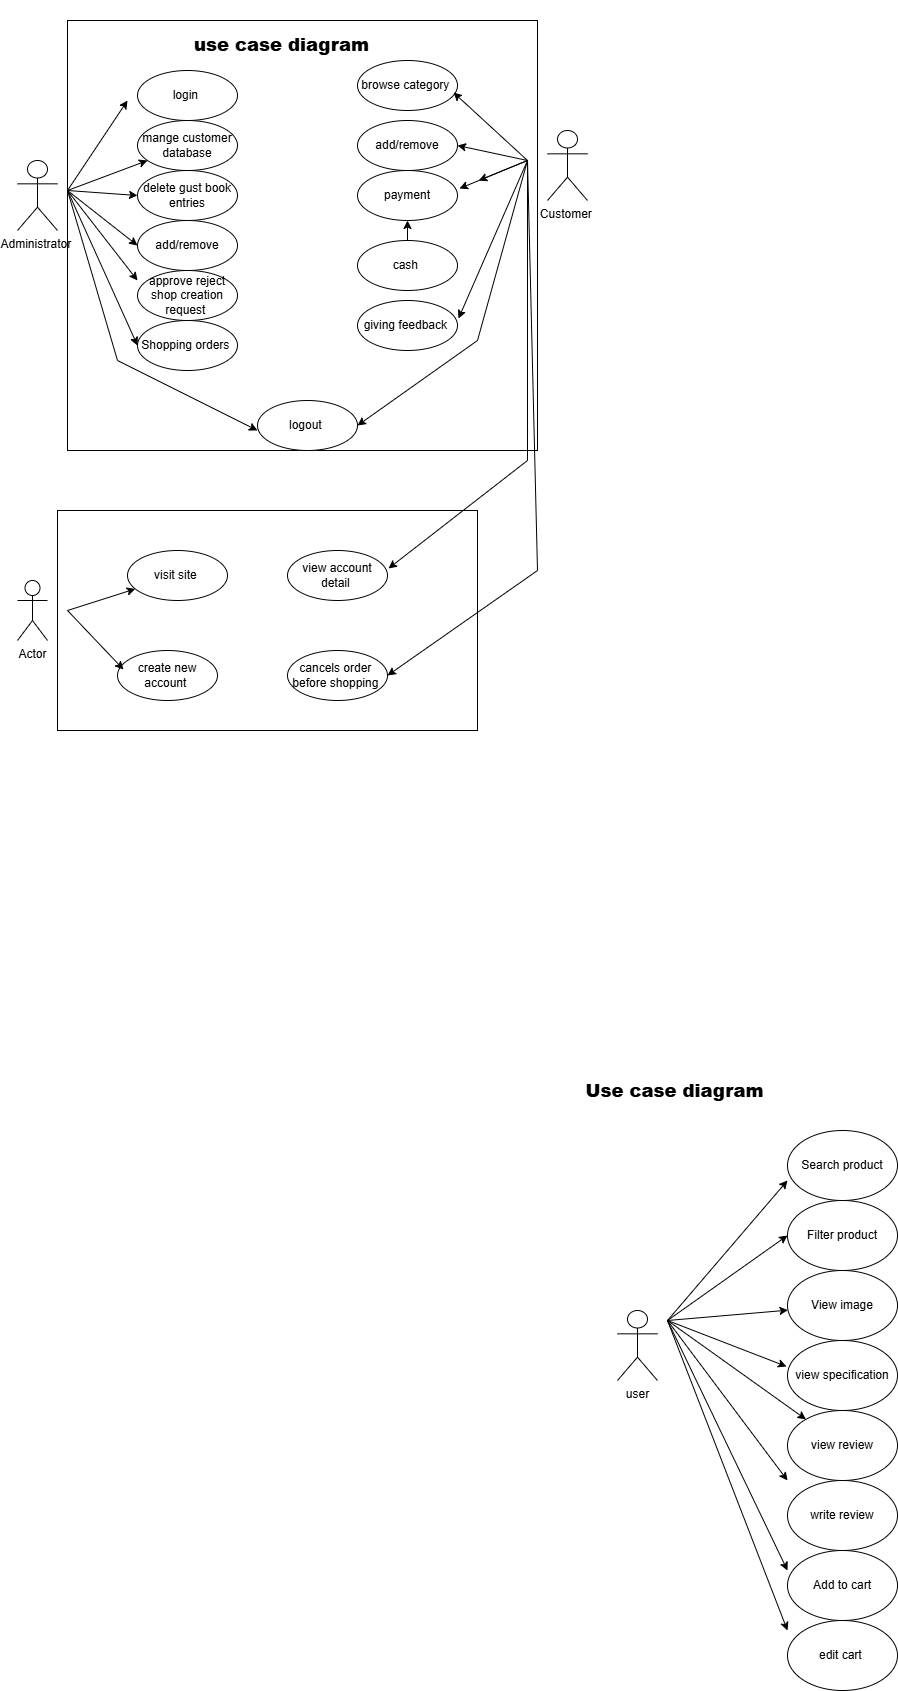

The diagram above was exported from draw.io. Its source (the exported page's mxGraphModel, read from the mxfile embedded in the PNG):
<mxGraphModel dx="1722" dy="2673" grid="1" gridSize="10" guides="1" tooltips="1" connect="1" arrows="1" fold="1" page="1" pageScale="1" pageWidth="850" pageHeight="1100" math="0" shadow="0">
  <root>
    <mxCell id="0" />
    <mxCell id="1" parent="0" />
    <mxCell id="lvsaVDqWpc95ebxOEkrb-55" parent="1" style="rounded=0;whiteSpace=wrap;html=1;" value="" vertex="1">
      <mxGeometry height="220" width="420" x="-510" y="-600" as="geometry" />
    </mxCell>
    <mxCell id="lvsaVDqWpc95ebxOEkrb-53" parent="1" style="rounded=0;whiteSpace=wrap;html=1;shadow=0;" value="" vertex="1">
      <mxGeometry height="430" width="470" x="-500" y="-1090" as="geometry" />
    </mxCell>
    <mxCell id="6A7LHtwwDfZLF68bNLZt-1" parent="1" style="ellipse;whiteSpace=wrap;html=1;" value="Search product" vertex="1">
      <mxGeometry height="70" width="110" x="220" y="20" as="geometry" />
    </mxCell>
    <mxCell id="6A7LHtwwDfZLF68bNLZt-2" parent="1" style="ellipse;whiteSpace=wrap;html=1;" value="Filter product" vertex="1">
      <mxGeometry height="70" width="110" x="220" y="90" as="geometry" />
    </mxCell>
    <mxCell id="6A7LHtwwDfZLF68bNLZt-3" parent="1" style="ellipse;whiteSpace=wrap;html=1;" value="View image" vertex="1">
      <mxGeometry height="70" width="110" x="220" y="160" as="geometry" />
    </mxCell>
    <mxCell id="6A7LHtwwDfZLF68bNLZt-4" parent="1" style="ellipse;whiteSpace=wrap;html=1;" value="view specification" vertex="1">
      <mxGeometry height="70" width="110" x="220" y="230" as="geometry" />
    </mxCell>
    <mxCell id="6A7LHtwwDfZLF68bNLZt-5" parent="1" style="ellipse;whiteSpace=wrap;html=1;" value="view review" vertex="1">
      <mxGeometry height="70" width="110" x="220" y="300" as="geometry" />
    </mxCell>
    <mxCell id="6A7LHtwwDfZLF68bNLZt-6" parent="1" style="ellipse;whiteSpace=wrap;html=1;" value="write review" vertex="1">
      <mxGeometry height="70" width="110" x="220" y="370" as="geometry" />
    </mxCell>
    <mxCell id="6A7LHtwwDfZLF68bNLZt-7" parent="1" style="ellipse;whiteSpace=wrap;html=1;" value="Add to cart" vertex="1">
      <mxGeometry height="70" width="110" x="220" y="440" as="geometry" />
    </mxCell>
    <mxCell id="6A7LHtwwDfZLF68bNLZt-8" parent="1" style="ellipse;whiteSpace=wrap;html=1;" value="edit cart&amp;nbsp;" vertex="1">
      <mxGeometry height="70" width="110" x="220" y="510" as="geometry" />
    </mxCell>
    <mxCell id="6A7LHtwwDfZLF68bNLZt-15" parent="1" style="shape=umlActor;verticalLabelPosition=bottom;verticalAlign=top;html=1;outlineConnect=0;" value="user" vertex="1">
      <mxGeometry height="70" width="40" x="50" y="200" as="geometry" />
    </mxCell>
    <mxCell id="6A7LHtwwDfZLF68bNLZt-16" edge="1" parent="1" style="endArrow=classic;html=1;rounded=0;entryX=0;entryY=0.714;entryDx=0;entryDy=0;entryPerimeter=0;" target="6A7LHtwwDfZLF68bNLZt-1" value="">
      <mxGeometry height="50" relative="1" width="50" as="geometry">
        <mxPoint x="100" y="210" as="sourcePoint" />
        <mxPoint x="160" y="150" as="targetPoint" />
      </mxGeometry>
    </mxCell>
    <mxCell id="6A7LHtwwDfZLF68bNLZt-17" edge="1" parent="1" style="endArrow=classic;html=1;rounded=0;entryX=0;entryY=0.5;entryDx=0;entryDy=0;" target="6A7LHtwwDfZLF68bNLZt-2" value="">
      <mxGeometry height="50" relative="1" width="50" as="geometry">
        <mxPoint x="100" y="210" as="sourcePoint" />
        <mxPoint x="160" y="290" as="targetPoint" />
      </mxGeometry>
    </mxCell>
    <mxCell id="6A7LHtwwDfZLF68bNLZt-18" edge="1" parent="1" style="endArrow=classic;html=1;rounded=0;" target="6A7LHtwwDfZLF68bNLZt-3" value="">
      <mxGeometry height="50" relative="1" width="50" as="geometry">
        <mxPoint x="100" y="210" as="sourcePoint" />
        <mxPoint x="290" y="240" as="targetPoint" />
      </mxGeometry>
    </mxCell>
    <mxCell id="6A7LHtwwDfZLF68bNLZt-19" edge="1" parent="1" style="endArrow=classic;html=1;rounded=0;entryX=-0.009;entryY=0.371;entryDx=0;entryDy=0;entryPerimeter=0;" target="6A7LHtwwDfZLF68bNLZt-4" value="">
      <mxGeometry height="50" relative="1" width="50" as="geometry">
        <mxPoint x="100" y="210" as="sourcePoint" />
        <mxPoint x="210" y="260" as="targetPoint" />
      </mxGeometry>
    </mxCell>
    <mxCell id="6A7LHtwwDfZLF68bNLZt-20" edge="1" parent="1" style="endArrow=classic;html=1;rounded=0;" target="6A7LHtwwDfZLF68bNLZt-5" value="">
      <mxGeometry height="50" relative="1" width="50" as="geometry">
        <mxPoint x="100" y="210" as="sourcePoint" />
        <mxPoint x="210" y="310" as="targetPoint" />
      </mxGeometry>
    </mxCell>
    <mxCell id="6A7LHtwwDfZLF68bNLZt-24" edge="1" parent="1" style="endArrow=classic;html=1;rounded=0;" value="">
      <mxGeometry height="50" relative="1" width="50" as="geometry">
        <mxPoint x="100" y="210" as="sourcePoint" />
        <mxPoint x="220" y="370" as="targetPoint" />
      </mxGeometry>
    </mxCell>
    <mxCell id="6A7LHtwwDfZLF68bNLZt-25" edge="1" parent="1" style="endArrow=classic;html=1;rounded=0;" value="">
      <mxGeometry height="50" relative="1" width="50" as="geometry">
        <mxPoint x="100" y="210" as="sourcePoint" />
        <mxPoint x="220" y="460" as="targetPoint" />
      </mxGeometry>
    </mxCell>
    <mxCell id="6A7LHtwwDfZLF68bNLZt-26" edge="1" parent="1" style="endArrow=classic;html=1;rounded=0;" value="">
      <mxGeometry height="50" relative="1" width="50" as="geometry">
        <mxPoint x="100" y="210" as="sourcePoint" />
        <mxPoint x="220" y="520" as="targetPoint" />
      </mxGeometry>
    </mxCell>
    <mxCell id="6A7LHtwwDfZLF68bNLZt-27" parent="1" style="text;html=1;whiteSpace=wrap;strokeColor=none;fillColor=none;align=center;verticalAlign=middle;rounded=0;" value="&lt;h2&gt;&lt;font style=&quot;font-size: 18px;&quot;&gt;&lt;b&gt;Use case diagram&lt;/b&gt;&lt;/font&gt;&amp;nbsp;&lt;/h2&gt;" vertex="1">
      <mxGeometry width="280" x="-30" y="-20" as="geometry" />
    </mxCell>
    <mxCell id="lvsaVDqWpc95ebxOEkrb-1" parent="1" style="ellipse;whiteSpace=wrap;html=1;" value="login&amp;nbsp;" vertex="1">
      <mxGeometry height="50" width="100" x="-430" y="-1040" as="geometry" />
    </mxCell>
    <mxCell id="lvsaVDqWpc95ebxOEkrb-2" parent="1" style="ellipse;whiteSpace=wrap;html=1;" value="mange customer database" vertex="1">
      <mxGeometry height="50" width="100" x="-430" y="-990" as="geometry" />
    </mxCell>
    <mxCell id="lvsaVDqWpc95ebxOEkrb-3" parent="1" style="ellipse;whiteSpace=wrap;html=1;" value="delete gust book entries" vertex="1">
      <mxGeometry height="50" width="100" x="-430" y="-940" as="geometry" />
    </mxCell>
    <mxCell id="lvsaVDqWpc95ebxOEkrb-4" parent="1" style="ellipse;whiteSpace=wrap;html=1;" value="add/remove" vertex="1">
      <mxGeometry height="50" width="100" x="-430" y="-890" as="geometry" />
    </mxCell>
    <mxCell id="lvsaVDqWpc95ebxOEkrb-5" parent="1" style="ellipse;whiteSpace=wrap;html=1;" value="approve reject shop creation request&amp;nbsp;" vertex="1">
      <mxGeometry height="50" width="100" x="-430" y="-840" as="geometry" />
    </mxCell>
    <mxCell id="lvsaVDqWpc95ebxOEkrb-6" parent="1" style="ellipse;whiteSpace=wrap;html=1;" value="Shopping orders&amp;nbsp;" vertex="1">
      <mxGeometry height="50" width="100" x="-430" y="-790" as="geometry" />
    </mxCell>
    <mxCell id="lvsaVDqWpc95ebxOEkrb-7" parent="1" style="ellipse;whiteSpace=wrap;html=1;" value="logout&amp;nbsp;" vertex="1">
      <mxGeometry height="50" width="100" x="-310" y="-710" as="geometry" />
    </mxCell>
    <mxCell id="lvsaVDqWpc95ebxOEkrb-8" parent="1" style="ellipse;whiteSpace=wrap;html=1;" value="browse category&amp;nbsp;" vertex="1">
      <mxGeometry height="50" width="100" x="-210" y="-1050" as="geometry" />
    </mxCell>
    <mxCell id="lvsaVDqWpc95ebxOEkrb-9" parent="1" style="ellipse;whiteSpace=wrap;html=1;" value="add/remove" vertex="1">
      <mxGeometry height="50" width="100" x="-210" y="-990" as="geometry" />
    </mxCell>
    <mxCell id="lvsaVDqWpc95ebxOEkrb-12" parent="1" style="ellipse;whiteSpace=wrap;html=1;" value="payment" vertex="1">
      <mxGeometry height="50" width="100" x="-210" y="-940" as="geometry" />
    </mxCell>
    <mxCell id="lvsaVDqWpc95ebxOEkrb-13" parent="1" style="ellipse;whiteSpace=wrap;html=1;" value="cash&amp;nbsp;" vertex="1">
      <mxGeometry height="50" width="100" x="-210" y="-870" as="geometry" />
    </mxCell>
    <mxCell id="lvsaVDqWpc95ebxOEkrb-14" parent="1" style="ellipse;whiteSpace=wrap;html=1;" value="giving feedback&amp;nbsp;" vertex="1">
      <mxGeometry height="50" width="100" x="-210" y="-810" as="geometry" />
    </mxCell>
    <mxCell id="lvsaVDqWpc95ebxOEkrb-16" parent="1" style="shape=umlActor;verticalLabelPosition=bottom;verticalAlign=top;html=1;outlineConnect=0;" value="Customer&amp;nbsp;" vertex="1">
      <mxGeometry height="70" width="40" x="-20" y="-980" as="geometry" />
    </mxCell>
    <mxCell id="lvsaVDqWpc95ebxOEkrb-20" parent="1" style="shape=umlActor;verticalLabelPosition=bottom;verticalAlign=top;html=1;outlineConnect=0;" value="Administrator&amp;nbsp;" vertex="1">
      <mxGeometry height="70" width="40" x="-550" y="-950" as="geometry" />
    </mxCell>
    <mxCell id="lvsaVDqWpc95ebxOEkrb-21" edge="1" parent="1" style="endArrow=classic;html=1;rounded=0;entryX=0.96;entryY=0.64;entryDx=0;entryDy=0;entryPerimeter=0;" target="lvsaVDqWpc95ebxOEkrb-8" value="">
      <mxGeometry height="50" relative="1" width="50" as="geometry">
        <mxPoint x="-40" y="-950" as="sourcePoint" />
        <mxPoint x="-100" y="-1000" as="targetPoint" />
      </mxGeometry>
    </mxCell>
    <mxCell id="lvsaVDqWpc95ebxOEkrb-22" edge="1" parent="1" style="endArrow=classic;html=1;rounded=0;entryX=1;entryY=0.5;entryDx=0;entryDy=0;" target="lvsaVDqWpc95ebxOEkrb-9" value="">
      <mxGeometry height="50" relative="1" width="50" as="geometry">
        <mxPoint x="-40" y="-950" as="sourcePoint" />
        <mxPoint x="-100" y="-960" as="targetPoint" />
      </mxGeometry>
    </mxCell>
    <mxCell id="lvsaVDqWpc95ebxOEkrb-23" edge="1" parent="1" style="endArrow=classic;html=1;rounded=0;entryX=1.02;entryY=0.36;entryDx=0;entryDy=0;entryPerimeter=0;" target="lvsaVDqWpc95ebxOEkrb-12" value="">
      <mxGeometry height="50" relative="1" width="50" as="geometry">
        <mxPoint x="-40" y="-950" as="sourcePoint" />
        <mxPoint x="-100" y="-920" as="targetPoint" />
      </mxGeometry>
    </mxCell>
    <mxCell id="lvsaVDqWpc95ebxOEkrb-24" edge="1" parent="1" style="endArrow=classic;html=1;rounded=0;" value="">
      <mxGeometry height="50" relative="1" width="50" as="geometry">
        <mxPoint x="-40" y="-950" as="sourcePoint" />
        <mxPoint x="-88.75" y="-930" as="targetPoint" />
      </mxGeometry>
    </mxCell>
    <mxCell id="lvsaVDqWpc95ebxOEkrb-25" edge="1" parent="1" style="endArrow=classic;html=1;rounded=0;entryX=1.01;entryY=0.36;entryDx=0;entryDy=0;entryPerimeter=0;" target="lvsaVDqWpc95ebxOEkrb-14" value="">
      <mxGeometry height="50" relative="1" width="50" as="geometry">
        <mxPoint x="-40" y="-950" as="sourcePoint" />
        <mxPoint x="-110" y="-840" as="targetPoint" />
      </mxGeometry>
    </mxCell>
    <mxCell id="lvsaVDqWpc95ebxOEkrb-26" edge="1" parent="1" style="endArrow=classic;html=1;rounded=0;entryX=1;entryY=0.5;entryDx=0;entryDy=0;" target="lvsaVDqWpc95ebxOEkrb-7" value="">
      <mxGeometry height="50" relative="1" width="50" as="geometry">
        <Array as="points">
          <mxPoint x="-90" y="-770" />
        </Array>
        <mxPoint x="-40" y="-950" as="sourcePoint" />
        <mxPoint x="-140" y="-720" as="targetPoint" />
      </mxGeometry>
    </mxCell>
    <mxCell id="lvsaVDqWpc95ebxOEkrb-28" edge="1" parent="1" style="endArrow=classic;html=1;rounded=0;" value="">
      <mxGeometry height="50" relative="1" width="50" as="geometry">
        <mxPoint x="-500" y="-920" as="sourcePoint" />
        <mxPoint x="-440" y="-1010" as="targetPoint" />
      </mxGeometry>
    </mxCell>
    <mxCell id="lvsaVDqWpc95ebxOEkrb-29" edge="1" parent="1" style="endArrow=classic;html=1;rounded=0;" target="lvsaVDqWpc95ebxOEkrb-2" value="">
      <mxGeometry height="50" relative="1" width="50" as="geometry">
        <mxPoint x="-500" y="-920" as="sourcePoint" />
        <mxPoint x="-480" y="-900" as="targetPoint" />
      </mxGeometry>
    </mxCell>
    <mxCell id="lvsaVDqWpc95ebxOEkrb-30" edge="1" parent="1" style="endArrow=classic;html=1;rounded=0;entryX=0;entryY=0.5;entryDx=0;entryDy=0;" target="lvsaVDqWpc95ebxOEkrb-3" value="">
      <mxGeometry height="50" relative="1" width="50" as="geometry">
        <mxPoint x="-500" y="-920" as="sourcePoint" />
        <mxPoint x="-500" y="-880" as="targetPoint" />
      </mxGeometry>
    </mxCell>
    <mxCell id="lvsaVDqWpc95ebxOEkrb-31" edge="1" parent="1" style="endArrow=classic;html=1;rounded=0;entryX=0;entryY=0.5;entryDx=0;entryDy=0;" target="lvsaVDqWpc95ebxOEkrb-4" value="">
      <mxGeometry height="50" relative="1" width="50" as="geometry">
        <mxPoint x="-500" y="-920" as="sourcePoint" />
        <mxPoint x="-480" y="-890" as="targetPoint" />
      </mxGeometry>
    </mxCell>
    <mxCell id="lvsaVDqWpc95ebxOEkrb-32" edge="1" parent="1" style="endArrow=classic;html=1;rounded=0;" value="">
      <mxGeometry height="50" relative="1" width="50" as="geometry">
        <mxPoint x="-500" y="-920" as="sourcePoint" />
        <mxPoint x="-430" y="-830" as="targetPoint" />
      </mxGeometry>
    </mxCell>
    <mxCell id="lvsaVDqWpc95ebxOEkrb-33" edge="1" parent="1" style="endArrow=classic;html=1;rounded=0;entryX=0;entryY=0.5;entryDx=0;entryDy=0;" target="lvsaVDqWpc95ebxOEkrb-6" value="">
      <mxGeometry height="50" relative="1" width="50" as="geometry">
        <mxPoint x="-500" y="-920" as="sourcePoint" />
        <mxPoint x="-460" y="-810" as="targetPoint" />
      </mxGeometry>
    </mxCell>
    <mxCell id="lvsaVDqWpc95ebxOEkrb-34" edge="1" parent="1" style="endArrow=classic;html=1;rounded=0;" value="">
      <mxGeometry height="50" relative="1" width="50" as="geometry">
        <Array as="points">
          <mxPoint x="-450" y="-750" />
        </Array>
        <mxPoint x="-500" y="-920" as="sourcePoint" />
        <mxPoint x="-310" y="-680" as="targetPoint" />
      </mxGeometry>
    </mxCell>
    <mxCell id="lvsaVDqWpc95ebxOEkrb-35" parent="1" style="text;html=1;whiteSpace=wrap;strokeColor=none;fillColor=none;align=center;verticalAlign=middle;rounded=0;" value="&lt;h2&gt;&lt;b&gt;&lt;font style=&quot;font-size: 18px;&quot;&gt;use case diagram&amp;nbsp;&lt;/font&gt;&lt;/b&gt;&lt;/h2&gt;" vertex="1">
      <mxGeometry height="90" width="295" x="-430" y="-1110" as="geometry" />
    </mxCell>
    <mxCell id="lvsaVDqWpc95ebxOEkrb-37" parent="1" style="shape=umlActor;verticalLabelPosition=bottom;verticalAlign=top;html=1;outlineConnect=0;" value="Actor" vertex="1">
      <mxGeometry height="60" width="30" x="-550" y="-530" as="geometry" />
    </mxCell>
    <mxCell id="lvsaVDqWpc95ebxOEkrb-40" parent="1" style="ellipse;whiteSpace=wrap;html=1;" value="visit site&amp;nbsp;" vertex="1">
      <mxGeometry height="50" width="100" x="-440" y="-560" as="geometry" />
    </mxCell>
    <mxCell id="lvsaVDqWpc95ebxOEkrb-41" parent="1" style="ellipse;whiteSpace=wrap;html=1;" value="create new account&amp;nbsp;" vertex="1">
      <mxGeometry height="50" width="100" x="-450" y="-460" as="geometry" />
    </mxCell>
    <mxCell id="lvsaVDqWpc95ebxOEkrb-42" parent="1" style="ellipse;whiteSpace=wrap;html=1;" value="view account detail&amp;nbsp;" vertex="1">
      <mxGeometry height="50" width="100" x="-280" y="-560" as="geometry" />
    </mxCell>
    <mxCell id="lvsaVDqWpc95ebxOEkrb-43" parent="1" style="ellipse;whiteSpace=wrap;html=1;" value="cancels order&amp;nbsp; before shopping&amp;nbsp;" vertex="1">
      <mxGeometry height="50" width="100" x="-280" y="-460" as="geometry" />
    </mxCell>
    <mxCell id="lvsaVDqWpc95ebxOEkrb-44" edge="1" parent="1" style="endArrow=classic;html=1;rounded=0;" target="lvsaVDqWpc95ebxOEkrb-40" value="">
      <mxGeometry height="50" relative="1" width="50" as="geometry">
        <mxPoint x="-500" y="-500" as="sourcePoint" />
        <mxPoint x="-90" y="-550" as="targetPoint" />
      </mxGeometry>
    </mxCell>
    <mxCell id="lvsaVDqWpc95ebxOEkrb-45" edge="1" parent="1" style="endArrow=classic;html=1;rounded=0;entryX=0.06;entryY=0.38;entryDx=0;entryDy=0;entryPerimeter=0;" target="lvsaVDqWpc95ebxOEkrb-41" value="">
      <mxGeometry height="50" relative="1" width="50" as="geometry">
        <mxPoint x="-500" y="-500" as="sourcePoint" />
        <mxPoint x="-404" y="-460" as="targetPoint" />
      </mxGeometry>
    </mxCell>
    <mxCell id="lvsaVDqWpc95ebxOEkrb-46" edge="1" parent="1" style="endArrow=classic;html=1;rounded=0;entryX=1.01;entryY=0.36;entryDx=0;entryDy=0;entryPerimeter=0;" target="lvsaVDqWpc95ebxOEkrb-42" value="">
      <mxGeometry height="50" relative="1" width="50" as="geometry">
        <Array as="points">
          <mxPoint x="-40" y="-650" />
        </Array>
        <mxPoint x="-40" y="-950" as="sourcePoint" />
        <mxPoint x="-170" y="-530" as="targetPoint" />
      </mxGeometry>
    </mxCell>
    <mxCell id="lvsaVDqWpc95ebxOEkrb-47" edge="1" parent="1" style="endArrow=classic;html=1;rounded=0;entryX=1;entryY=0.5;entryDx=0;entryDy=0;" target="lvsaVDqWpc95ebxOEkrb-43" value="">
      <mxGeometry height="50" relative="1" width="50" as="geometry">
        <Array as="points">
          <mxPoint x="-30" y="-540" />
        </Array>
        <mxPoint x="-40" y="-950" as="sourcePoint" />
        <mxPoint x="-150" y="-400" as="targetPoint" />
      </mxGeometry>
    </mxCell>
    <mxCell id="lvsaVDqWpc95ebxOEkrb-56" edge="1" parent="1" source="lvsaVDqWpc95ebxOEkrb-13" style="endArrow=classic;html=1;rounded=0;exitX=0.5;exitY=0;exitDx=0;exitDy=0;" value="">
      <mxGeometry height="50" relative="1" width="50" as="geometry">
        <mxPoint x="-140" y="-870" as="sourcePoint" />
        <mxPoint x="-160" y="-890" as="targetPoint" />
      </mxGeometry>
    </mxCell>
  </root>
</mxGraphModel>